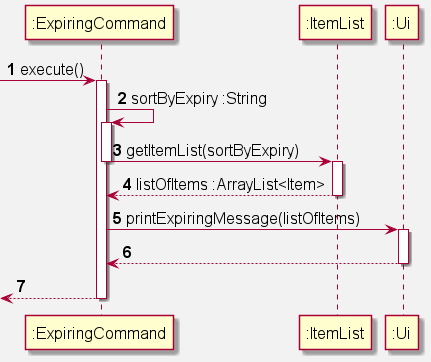

The diagram above was rendered by PlantUML. Its source (embedded in the PNG):
@startuml
'https://plantuml.com/class-diagram

skinparam backgroundColor #f2f2f2
skinparam defaultFontSize 16

autonumber

-> ":ExpiringCommand": execute()
activate ":ExpiringCommand"

":ExpiringCommand" -> ":ExpiringCommand" : sortByExpiry :String
activate ":ExpiringCommand"

":ExpiringCommand" -> ":ItemList": getItemList(sortByExpiry)
deactivate ":ExpiringCommand"
activate ":ItemList"

":ExpiringCommand" <--":ItemList": listOfItems :ArrayList<Item>
deactivate ":ItemList"
":ExpiringCommand" -> ":Ui": printExpiringMessage(listOfItems)
activate ":Ui"
":ExpiringCommand" <-- ":Ui"
deactivate ":Ui"

<-- ":ExpiringCommand"
deactivate ":ExpiringCommand"

@enduml